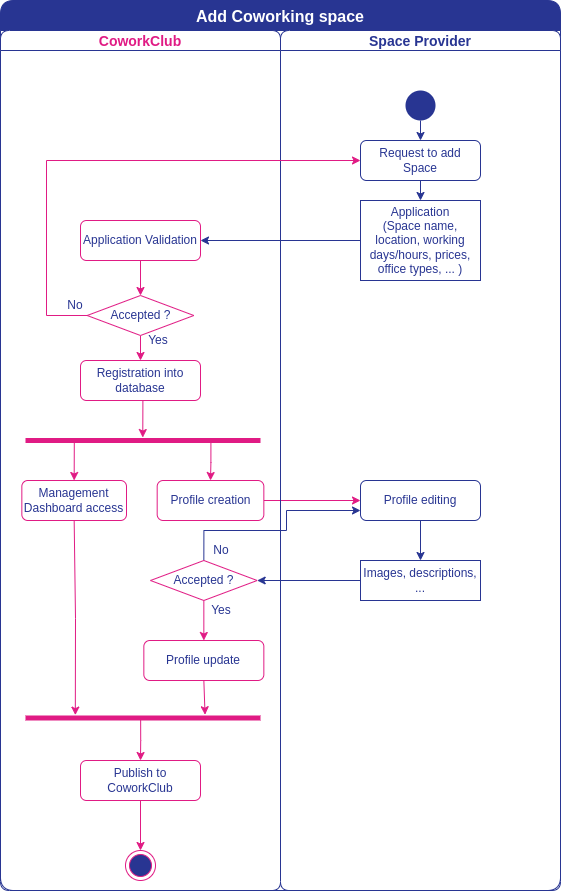

The diagram above was exported from draw.io. Its source (the exported page's mxGraphModel, read from the mxfile embedded in the PNG):
<mxGraphModel dx="2040" dy="788" grid="1" gridSize="10" guides="1" tooltips="1" connect="1" arrows="1" fold="1" page="1" pageScale="1" pageWidth="827" pageHeight="1169" math="0" shadow="0">
  <root>
    <mxCell id="0" />
    <mxCell id="1" parent="0" />
    <mxCell id="Yo68WYZIFa2jaD8EibDz-1" value="Add Coworking space" style="swimlane;childLayout=stackLayout;resizeParent=1;resizeParentMax=0;startSize=30;swimlaneFillColor=none;gradientColor=none;rounded=1;fillColor=#283592;fontColor=#FFFFFF;strokeColor=#283592;fontSize=16;" vertex="1" parent="1">
      <mxGeometry x="134" y="40" width="560" height="890" as="geometry" />
    </mxCell>
    <mxCell id="srAZ5GR5LNJATQXIu9n--6" style="edgeStyle=orthogonalEdgeStyle;rounded=0;orthogonalLoop=1;jettySize=auto;html=1;exitX=1;exitY=0.5;exitDx=0;exitDy=0;entryX=0;entryY=0.5;entryDx=0;entryDy=0;fontSize=14;fontColor=#283592;strokeColor=#E01B84;" edge="1" parent="Yo68WYZIFa2jaD8EibDz-1" source="srAZ5GR5LNJATQXIu9n--3" target="srAZ5GR5LNJATQXIu9n--5">
      <mxGeometry relative="1" as="geometry" />
    </mxCell>
    <mxCell id="srAZ5GR5LNJATQXIu9n--11" style="edgeStyle=orthogonalEdgeStyle;rounded=0;orthogonalLoop=1;jettySize=auto;html=1;exitX=0;exitY=0.5;exitDx=0;exitDy=0;entryX=1;entryY=0.5;entryDx=0;entryDy=0;fontSize=14;fontColor=#283592;strokeColor=#283592;" edge="1" parent="Yo68WYZIFa2jaD8EibDz-1" source="srAZ5GR5LNJATQXIu9n--7" target="srAZ5GR5LNJATQXIu9n--10">
      <mxGeometry relative="1" as="geometry" />
    </mxCell>
    <mxCell id="srAZ5GR5LNJATQXIu9n--14" style="edgeStyle=orthogonalEdgeStyle;rounded=0;orthogonalLoop=1;jettySize=auto;html=1;exitX=0.5;exitY=0;exitDx=0;exitDy=0;entryX=0;entryY=0.75;entryDx=0;entryDy=0;fontSize=14;fontColor=#283592;strokeColor=#283592;" edge="1" parent="Yo68WYZIFa2jaD8EibDz-1" source="srAZ5GR5LNJATQXIu9n--10" target="srAZ5GR5LNJATQXIu9n--5">
      <mxGeometry relative="1" as="geometry">
        <Array as="points">
          <mxPoint x="203" y="530" />
          <mxPoint x="286" y="530" />
          <mxPoint x="286" y="510" />
        </Array>
      </mxGeometry>
    </mxCell>
    <mxCell id="Yo68WYZIFa2jaD8EibDz-2" value="CoworkClub" style="swimlane;startSize=20;rounded=1;fontColor=#e01b84;strokeColor=#283592;fontSize=14;" vertex="1" parent="Yo68WYZIFa2jaD8EibDz-1">
      <mxGeometry y="30" width="280" height="860" as="geometry">
        <mxRectangle y="30" width="30" height="980" as="alternateBounds" />
      </mxGeometry>
    </mxCell>
    <mxCell id="Gj3wsYL6SBJlNOCuP870-2" style="edgeStyle=orthogonalEdgeStyle;rounded=0;orthogonalLoop=1;jettySize=auto;html=1;exitX=0.5;exitY=1;exitDx=0;exitDy=0;entryX=0.5;entryY=0;entryDx=0;entryDy=0;fontSize=14;fontColor=#283592;strokeColor=#E01B84;" edge="1" parent="Yo68WYZIFa2jaD8EibDz-2" source="78g4_6eE-cRGmUJaPtJS-4" target="Gj3wsYL6SBJlNOCuP870-1">
      <mxGeometry relative="1" as="geometry" />
    </mxCell>
    <mxCell id="78g4_6eE-cRGmUJaPtJS-4" value="Application Validation" style="rounded=1;whiteSpace=wrap;html=1;strokeColor=#E01B84;fontColor=#283592;" vertex="1" parent="Yo68WYZIFa2jaD8EibDz-2">
      <mxGeometry x="80" y="190" width="120" height="40" as="geometry" />
    </mxCell>
    <mxCell id="srAZ5GR5LNJATQXIu9n--2" style="edgeStyle=orthogonalEdgeStyle;rounded=0;orthogonalLoop=1;jettySize=auto;html=1;exitX=0.5;exitY=1;exitDx=0;exitDy=0;entryX=0.5;entryY=0;entryDx=0;entryDy=0;fontSize=14;fontColor=#283592;strokeColor=#E01B84;" edge="1" parent="Yo68WYZIFa2jaD8EibDz-2" source="Gj3wsYL6SBJlNOCuP870-1" target="srAZ5GR5LNJATQXIu9n--1">
      <mxGeometry relative="1" as="geometry" />
    </mxCell>
    <mxCell id="Gj3wsYL6SBJlNOCuP870-1" value="Accepted ?" style="rhombus;whiteSpace=wrap;html=1;fontColor=#283592;strokeColor=#E01B84;aspect=fixed;" vertex="1" parent="Yo68WYZIFa2jaD8EibDz-2">
      <mxGeometry x="86.66" y="265" width="106.67" height="40" as="geometry" />
    </mxCell>
    <mxCell id="lBcqNDobqTq8zWEflIWa-1" value="No" style="text;html=1;strokeColor=none;fillColor=none;align=center;verticalAlign=middle;whiteSpace=wrap;rounded=0;fontColor=#283592;" vertex="1" parent="Yo68WYZIFa2jaD8EibDz-2">
      <mxGeometry x="62.660000000000025" y="265" width="24" height="20" as="geometry" />
    </mxCell>
    <mxCell id="lBcqNDobqTq8zWEflIWa-2" value="Yes" style="text;html=1;strokeColor=none;fillColor=none;align=center;verticalAlign=middle;whiteSpace=wrap;rounded=0;fontColor=#283592;" vertex="1" parent="Yo68WYZIFa2jaD8EibDz-2">
      <mxGeometry x="146" y="300" width="24" height="20" as="geometry" />
    </mxCell>
    <mxCell id="18OS0yw9Aujf9VRR2W7C-2" style="edgeStyle=orthogonalEdgeStyle;rounded=0;orthogonalLoop=1;jettySize=auto;html=1;exitX=0.5;exitY=1;exitDx=0;exitDy=0;entryX=-0.091;entryY=0.501;entryDx=0;entryDy=0;entryPerimeter=0;fontSize=14;fontColor=#283592;strokeColor=#E01B84;" edge="1" parent="Yo68WYZIFa2jaD8EibDz-2" source="srAZ5GR5LNJATQXIu9n--1" target="18OS0yw9Aujf9VRR2W7C-1">
      <mxGeometry relative="1" as="geometry" />
    </mxCell>
    <mxCell id="srAZ5GR5LNJATQXIu9n--1" value="Registration into database" style="rounded=1;whiteSpace=wrap;html=1;strokeColor=#E01B84;fontColor=#283592;" vertex="1" parent="Yo68WYZIFa2jaD8EibDz-2">
      <mxGeometry x="80" y="330" width="120" height="40" as="geometry" />
    </mxCell>
    <mxCell id="srAZ5GR5LNJATQXIu9n--3" value="Profile creation" style="rounded=1;whiteSpace=wrap;html=1;strokeColor=#E01B84;fontColor=#283592;" vertex="1" parent="Yo68WYZIFa2jaD8EibDz-2">
      <mxGeometry x="156.68" y="450" width="106.66" height="40" as="geometry" />
    </mxCell>
    <mxCell id="srAZ5GR5LNJATQXIu9n--12" style="edgeStyle=orthogonalEdgeStyle;rounded=0;orthogonalLoop=1;jettySize=auto;html=1;exitX=0.5;exitY=1;exitDx=0;exitDy=0;entryX=0.5;entryY=0;entryDx=0;entryDy=0;fontSize=14;fontColor=#283592;strokeColor=#E01B84;" edge="1" parent="Yo68WYZIFa2jaD8EibDz-2" source="srAZ5GR5LNJATQXIu9n--10" target="srAZ5GR5LNJATQXIu9n--9">
      <mxGeometry relative="1" as="geometry" />
    </mxCell>
    <mxCell id="srAZ5GR5LNJATQXIu9n--10" value="Accepted ?" style="rhombus;whiteSpace=wrap;html=1;fontColor=#283592;strokeColor=#E01B84;aspect=fixed;" vertex="1" parent="Yo68WYZIFa2jaD8EibDz-2">
      <mxGeometry x="150" y="530" width="106.67" height="40" as="geometry" />
    </mxCell>
    <mxCell id="7KMEmrjU1cZvPjGv8on1-2" style="edgeStyle=orthogonalEdgeStyle;rounded=0;orthogonalLoop=1;jettySize=auto;html=1;exitX=0.5;exitY=1;exitDx=0;exitDy=0;entryX=-0.151;entryY=0.236;entryDx=0;entryDy=0;entryPerimeter=0;fontSize=14;fontColor=#283592;strokeColor=#E01B84;" edge="1" parent="Yo68WYZIFa2jaD8EibDz-2" source="srAZ5GR5LNJATQXIu9n--9" target="7KMEmrjU1cZvPjGv8on1-1">
      <mxGeometry relative="1" as="geometry" />
    </mxCell>
    <mxCell id="srAZ5GR5LNJATQXIu9n--9" value="Profile update" style="rounded=1;whiteSpace=wrap;html=1;strokeColor=#E01B84;fontColor=#283592;" vertex="1" parent="Yo68WYZIFa2jaD8EibDz-2">
      <mxGeometry x="143.34" y="610" width="120" height="40" as="geometry" />
    </mxCell>
    <mxCell id="srAZ5GR5LNJATQXIu9n--13" value="Yes" style="text;html=1;strokeColor=none;fillColor=none;align=center;verticalAlign=middle;whiteSpace=wrap;rounded=0;fontColor=#283592;" vertex="1" parent="Yo68WYZIFa2jaD8EibDz-2">
      <mxGeometry x="209.34" y="570" width="24" height="20" as="geometry" />
    </mxCell>
    <mxCell id="srAZ5GR5LNJATQXIu9n--15" value="No" style="text;html=1;strokeColor=none;fillColor=none;align=center;verticalAlign=middle;whiteSpace=wrap;rounded=0;fontColor=#283592;" vertex="1" parent="Yo68WYZIFa2jaD8EibDz-2">
      <mxGeometry x="209.34000000000003" y="510" width="24" height="20" as="geometry" />
    </mxCell>
    <mxCell id="18OS0yw9Aujf9VRR2W7C-1" value="" style="html=1;points=[];perimeter=orthogonalPerimeter;fillColor=#E01B84;strokeColor=none;fontSize=14;fontColor=#E01B84;rotation=90;" vertex="1" parent="Yo68WYZIFa2jaD8EibDz-2">
      <mxGeometry x="140" y="292.5" width="5" height="235" as="geometry" />
    </mxCell>
    <mxCell id="18OS0yw9Aujf9VRR2W7C-3" value="Management Dashboard access" style="rounded=1;whiteSpace=wrap;html=1;strokeColor=#E01B84;fontColor=#283592;" vertex="1" parent="Yo68WYZIFa2jaD8EibDz-2">
      <mxGeometry x="21.340000000000003" y="450" width="104.66" height="40" as="geometry" />
    </mxCell>
    <mxCell id="18OS0yw9Aujf9VRR2W7C-4" style="edgeStyle=orthogonalEdgeStyle;rounded=0;orthogonalLoop=1;jettySize=auto;html=1;exitX=0.826;exitY=0.827;exitDx=0;exitDy=0;entryX=0.5;entryY=0;entryDx=0;entryDy=0;fontSize=14;fontColor=#283592;strokeColor=#E01B84;exitPerimeter=0;" edge="1" parent="Yo68WYZIFa2jaD8EibDz-2" source="18OS0yw9Aujf9VRR2W7C-1" target="18OS0yw9Aujf9VRR2W7C-3">
      <mxGeometry relative="1" as="geometry">
        <mxPoint x="149.9999999999999" y="380" as="sourcePoint" />
        <mxPoint x="152.26499999999987" y="417.04499999999996" as="targetPoint" />
      </mxGeometry>
    </mxCell>
    <mxCell id="18OS0yw9Aujf9VRR2W7C-5" style="edgeStyle=orthogonalEdgeStyle;rounded=0;orthogonalLoop=1;jettySize=auto;html=1;exitX=1.03;exitY=0.211;exitDx=0;exitDy=0;entryX=0.5;entryY=0;entryDx=0;entryDy=0;fontSize=14;fontColor=#283592;strokeColor=#E01B84;exitPerimeter=0;" edge="1" parent="Yo68WYZIFa2jaD8EibDz-2" source="18OS0yw9Aujf9VRR2W7C-1" target="srAZ5GR5LNJATQXIu9n--3">
      <mxGeometry relative="1" as="geometry">
        <mxPoint x="75.65500000000003" y="421.6299999999999" as="sourcePoint" />
        <mxPoint x="83.66999999999996" y="460" as="targetPoint" />
        <Array as="points">
          <mxPoint x="210" y="432" />
          <mxPoint x="210" y="432" />
        </Array>
      </mxGeometry>
    </mxCell>
    <mxCell id="7KMEmrjU1cZvPjGv8on1-1" value="" style="html=1;points=[];perimeter=orthogonalPerimeter;fillColor=#E01B84;strokeColor=none;fontSize=14;fontColor=#E01B84;rotation=90;" vertex="1" parent="Yo68WYZIFa2jaD8EibDz-2">
      <mxGeometry x="140" y="570" width="5" height="235" as="geometry" />
    </mxCell>
    <mxCell id="7KMEmrjU1cZvPjGv8on1-3" style="edgeStyle=orthogonalEdgeStyle;rounded=0;orthogonalLoop=1;jettySize=auto;html=1;exitX=0.5;exitY=1;exitDx=0;exitDy=0;fontSize=14;fontColor=#283592;strokeColor=#E01B84;entryX=-0.076;entryY=0.788;entryDx=0;entryDy=0;entryPerimeter=0;" edge="1" parent="Yo68WYZIFa2jaD8EibDz-2" source="18OS0yw9Aujf9VRR2W7C-3" target="7KMEmrjU1cZvPjGv8on1-1">
      <mxGeometry relative="1" as="geometry">
        <mxPoint x="96" y="630" as="targetPoint" />
        <Array as="points">
          <mxPoint x="75" y="490" />
          <mxPoint x="75" y="588" />
        </Array>
      </mxGeometry>
    </mxCell>
    <mxCell id="RFCVS_46vstNp0yDbta4-2" style="edgeStyle=orthogonalEdgeStyle;rounded=0;orthogonalLoop=1;jettySize=auto;html=1;exitX=0.5;exitY=1;exitDx=0;exitDy=0;entryX=0.5;entryY=0;entryDx=0;entryDy=0;fontSize=14;fontColor=#283592;strokeColor=#E01B84;" edge="1" parent="Yo68WYZIFa2jaD8EibDz-2" source="NGinKQUIg61Kh9BNyJYm-1" target="RFCVS_46vstNp0yDbta4-1">
      <mxGeometry relative="1" as="geometry" />
    </mxCell>
    <mxCell id="NGinKQUIg61Kh9BNyJYm-1" value="Publish to CoworkClub" style="rounded=1;whiteSpace=wrap;html=1;strokeColor=#E01B84;fontColor=#283592;" vertex="1" parent="Yo68WYZIFa2jaD8EibDz-2">
      <mxGeometry x="80.00000000000003" y="730" width="120" height="40" as="geometry" />
    </mxCell>
    <mxCell id="NGinKQUIg61Kh9BNyJYm-2" style="edgeStyle=orthogonalEdgeStyle;rounded=0;orthogonalLoop=1;jettySize=auto;html=1;exitX=0.912;exitY=0.51;exitDx=0;exitDy=0;entryX=0.5;entryY=0;entryDx=0;entryDy=0;fontSize=14;fontColor=#283592;strokeColor=#E01B84;exitPerimeter=0;" edge="1" parent="Yo68WYZIFa2jaD8EibDz-2" source="7KMEmrjU1cZvPjGv8on1-1" target="NGinKQUIg61Kh9BNyJYm-1">
      <mxGeometry relative="1" as="geometry">
        <mxPoint x="138.80000000000013" y="690.0000000000001" as="sourcePoint" />
        <mxPoint x="139.99999999999994" y="724.245" as="targetPoint" />
      </mxGeometry>
    </mxCell>
    <mxCell id="RFCVS_46vstNp0yDbta4-1" value="" style="ellipse;html=1;shape=endState;fillColor=#283592;strokeColor=#E01B84;fontSize=14;fontColor=#E01B84;" vertex="1" parent="Yo68WYZIFa2jaD8EibDz-2">
      <mxGeometry x="125" y="820" width="30" height="30" as="geometry" />
    </mxCell>
    <mxCell id="Yo68WYZIFa2jaD8EibDz-19" value="Space Provider" style="swimlane;startSize=20;rounded=1;fontColor=#283592;strokeColor=#283592;fontSize=14;" vertex="1" parent="Yo68WYZIFa2jaD8EibDz-1">
      <mxGeometry x="280" y="30" width="280" height="860" as="geometry" />
    </mxCell>
    <mxCell id="WolrFz-vaTPoc9gOzd8_-2" style="edgeStyle=orthogonalEdgeStyle;rounded=0;orthogonalLoop=1;jettySize=auto;html=1;exitX=0.5;exitY=1;exitDx=0;exitDy=0;entryX=0.5;entryY=0;entryDx=0;entryDy=0;fontSize=14;fontColor=#283592;strokeColor=#283592;" edge="1" parent="Yo68WYZIFa2jaD8EibDz-19" source="Yo68WYZIFa2jaD8EibDz-33" target="WolrFz-vaTPoc9gOzd8_-1">
      <mxGeometry relative="1" as="geometry" />
    </mxCell>
    <mxCell id="Yo68WYZIFa2jaD8EibDz-33" value="" style="ellipse;fillColor=#283592;strokeColor=none;fontSize=14;fontColor=#283592;" vertex="1" parent="Yo68WYZIFa2jaD8EibDz-19">
      <mxGeometry x="125" y="60" width="30" height="30" as="geometry" />
    </mxCell>
    <mxCell id="78g4_6eE-cRGmUJaPtJS-3" style="edgeStyle=orthogonalEdgeStyle;rounded=0;orthogonalLoop=1;jettySize=auto;html=1;exitX=0.5;exitY=1;exitDx=0;exitDy=0;entryX=0.5;entryY=0;entryDx=0;entryDy=0;fontSize=14;fontColor=#283592;strokeColor=#283592;" edge="1" parent="Yo68WYZIFa2jaD8EibDz-19" source="WolrFz-vaTPoc9gOzd8_-1" target="78g4_6eE-cRGmUJaPtJS-1">
      <mxGeometry relative="1" as="geometry" />
    </mxCell>
    <mxCell id="WolrFz-vaTPoc9gOzd8_-1" value="Request to add Space" style="rounded=1;whiteSpace=wrap;html=1;strokeColor=#283592;fontColor=#283592;" vertex="1" parent="Yo68WYZIFa2jaD8EibDz-19">
      <mxGeometry x="80" y="110" width="120" height="40" as="geometry" />
    </mxCell>
    <mxCell id="78g4_6eE-cRGmUJaPtJS-1" value="Application&lt;br&gt;(Space name, location, working days/hours, prices, office types, ... )" style="rounded=0;whiteSpace=wrap;html=1;fontColor=#283592;strokeColor=#283592;" vertex="1" parent="Yo68WYZIFa2jaD8EibDz-19">
      <mxGeometry x="80" y="170" width="120" height="80" as="geometry" />
    </mxCell>
    <mxCell id="srAZ5GR5LNJATQXIu9n--8" style="edgeStyle=orthogonalEdgeStyle;rounded=0;orthogonalLoop=1;jettySize=auto;html=1;exitX=0.5;exitY=1;exitDx=0;exitDy=0;entryX=0.5;entryY=0;entryDx=0;entryDy=0;fontSize=14;fontColor=#283592;strokeColor=#283592;" edge="1" parent="Yo68WYZIFa2jaD8EibDz-19" source="srAZ5GR5LNJATQXIu9n--5" target="srAZ5GR5LNJATQXIu9n--7">
      <mxGeometry relative="1" as="geometry" />
    </mxCell>
    <mxCell id="srAZ5GR5LNJATQXIu9n--5" value="Profile editing" style="rounded=1;whiteSpace=wrap;html=1;strokeColor=#283592;fontColor=#283592;" vertex="1" parent="Yo68WYZIFa2jaD8EibDz-19">
      <mxGeometry x="80" y="450" width="120" height="40" as="geometry" />
    </mxCell>
    <mxCell id="srAZ5GR5LNJATQXIu9n--7" value="Images, descriptions, ..." style="rounded=0;whiteSpace=wrap;html=1;fontColor=#283592;strokeColor=#283592;" vertex="1" parent="Yo68WYZIFa2jaD8EibDz-19">
      <mxGeometry x="80" y="530" width="120" height="40" as="geometry" />
    </mxCell>
    <mxCell id="78g4_6eE-cRGmUJaPtJS-5" style="edgeStyle=orthogonalEdgeStyle;rounded=0;orthogonalLoop=1;jettySize=auto;html=1;exitX=0;exitY=0.5;exitDx=0;exitDy=0;entryX=1;entryY=0.5;entryDx=0;entryDy=0;fontSize=14;fontColor=#283592;strokeColor=#283592;" edge="1" parent="Yo68WYZIFa2jaD8EibDz-1" source="78g4_6eE-cRGmUJaPtJS-1" target="78g4_6eE-cRGmUJaPtJS-4">
      <mxGeometry relative="1" as="geometry" />
    </mxCell>
    <mxCell id="Gj3wsYL6SBJlNOCuP870-3" style="edgeStyle=orthogonalEdgeStyle;rounded=0;orthogonalLoop=1;jettySize=auto;html=1;exitX=0;exitY=0.5;exitDx=0;exitDy=0;entryX=0;entryY=0.5;entryDx=0;entryDy=0;fontSize=14;fontColor=#283592;strokeColor=#E01B84;" edge="1" parent="Yo68WYZIFa2jaD8EibDz-1" source="Gj3wsYL6SBJlNOCuP870-1" target="WolrFz-vaTPoc9gOzd8_-1">
      <mxGeometry relative="1" as="geometry">
        <Array as="points">
          <mxPoint x="46" y="315" />
          <mxPoint x="46" y="160" />
        </Array>
      </mxGeometry>
    </mxCell>
  </root>
</mxGraphModel>